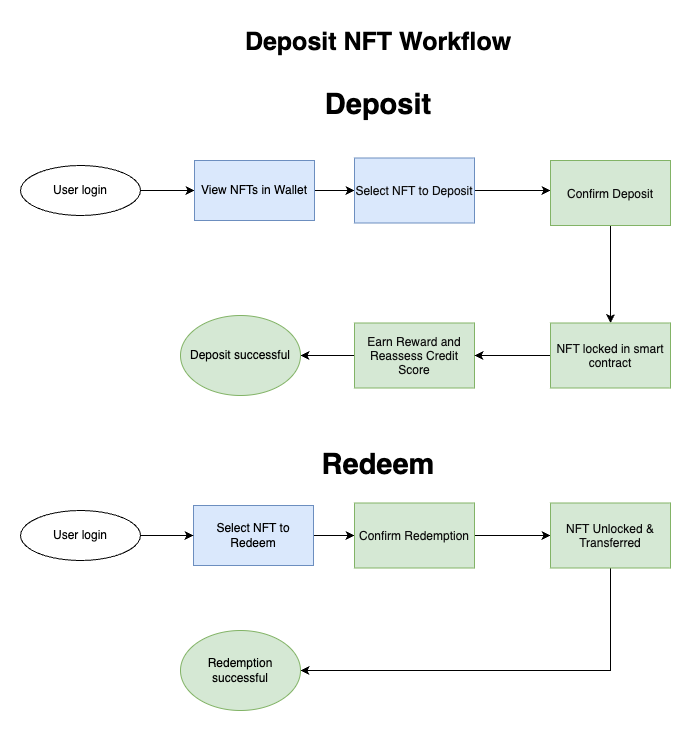

The diagram above was exported from draw.io. Its source (the exported page's mxGraphModel, read from the mxfile embedded in the PNG):
<mxGraphModel dx="1811" dy="567" grid="1" gridSize="10" guides="1" tooltips="1" connect="1" arrows="1" fold="1" page="1" pageScale="1" pageWidth="827" pageHeight="1169" math="0" shadow="0">
  <root>
    <mxCell id="0" />
    <mxCell id="1" parent="0" />
    <mxCell id="8houx64PuZ6_7ETKXtrM-1" value="&lt;span&gt;Deposit NFT Workflow&lt;/span&gt;" style="text;whiteSpace=wrap;html=1;fontFamily=Helvetica;align=center;fontStyle=1;fontSize=25;" vertex="1" parent="1">
      <mxGeometry x="180" y="40" width="276" height="80" as="geometry" />
    </mxCell>
    <mxCell id="8houx64PuZ6_7ETKXtrM-2" style="edgeStyle=orthogonalEdgeStyle;rounded=0;orthogonalLoop=1;jettySize=auto;html=1;exitX=1;exitY=0.5;exitDx=0;exitDy=0;entryX=0;entryY=0.5;entryDx=0;entryDy=0;" edge="1" parent="1" source="8houx64PuZ6_7ETKXtrM-3" target="8houx64PuZ6_7ETKXtrM-5">
      <mxGeometry relative="1" as="geometry" />
    </mxCell>
    <mxCell id="8houx64PuZ6_7ETKXtrM-3" value="User login" style="ellipse;whiteSpace=wrap;html=1;fontFamily=Helvetica;align=center;fontStyle=0" vertex="1" parent="1">
      <mxGeometry x="-40" y="185" width="120" height="50" as="geometry" />
    </mxCell>
    <mxCell id="8houx64PuZ6_7ETKXtrM-4" style="edgeStyle=orthogonalEdgeStyle;rounded=0;orthogonalLoop=1;jettySize=auto;html=1;exitX=1;exitY=0.5;exitDx=0;exitDy=0;entryX=0;entryY=0.5;entryDx=0;entryDy=0;" edge="1" parent="1" source="8houx64PuZ6_7ETKXtrM-5" target="8houx64PuZ6_7ETKXtrM-7">
      <mxGeometry relative="1" as="geometry" />
    </mxCell>
    <mxCell id="8houx64PuZ6_7ETKXtrM-5" value="View NFTs in Wallet" style="rounded=0;whiteSpace=wrap;html=1;fillColor=#dae8fc;strokeColor=#6c8ebf;fontFamily=Helvetica;align=center;fontStyle=0" vertex="1" parent="1">
      <mxGeometry x="134" y="180" width="120" height="60" as="geometry" />
    </mxCell>
    <mxCell id="8houx64PuZ6_7ETKXtrM-6" style="edgeStyle=orthogonalEdgeStyle;rounded=0;orthogonalLoop=1;jettySize=auto;html=1;exitX=1;exitY=0.5;exitDx=0;exitDy=0;entryX=0;entryY=0.5;entryDx=0;entryDy=0;" edge="1" parent="1" source="8houx64PuZ6_7ETKXtrM-7">
      <mxGeometry relative="1" as="geometry">
        <mxPoint x="490" y="210" as="targetPoint" />
      </mxGeometry>
    </mxCell>
    <mxCell id="8houx64PuZ6_7ETKXtrM-7" value="&lt;p style=&quot;margin: 0px; font-variant-numeric: normal; font-variant-east-asian: normal; font-variant-alternates: normal; font-size-adjust: none; font-kerning: auto; font-optical-sizing: auto; font-feature-settings: normal; font-variation-settings: normal; font-variant-position: normal; font-variant-emoji: normal; font-stretch: normal; line-height: normal; color: rgb(14, 14, 14);&quot; class=&quot;p1&quot;&gt;&lt;font&gt;Select NFT to Deposit&lt;/font&gt;&lt;/p&gt;" style="rounded=0;whiteSpace=wrap;html=1;fillColor=#dae8fc;strokeColor=#6c8ebf;fontFamily=Helvetica;align=center;fontStyle=0" vertex="1" parent="1">
      <mxGeometry x="294" y="177.5" width="120" height="65" as="geometry" />
    </mxCell>
    <mxCell id="8houx64PuZ6_7ETKXtrM-25" style="edgeStyle=orthogonalEdgeStyle;rounded=0;orthogonalLoop=1;jettySize=auto;html=1;exitX=0.5;exitY=1;exitDx=0;exitDy=0;entryX=0.5;entryY=0;entryDx=0;entryDy=0;" edge="1" parent="1" source="8houx64PuZ6_7ETKXtrM-18" target="8houx64PuZ6_7ETKXtrM-22">
      <mxGeometry relative="1" as="geometry" />
    </mxCell>
    <mxCell id="8houx64PuZ6_7ETKXtrM-18" value="&lt;p style=&quot;margin: 0px; font-variant-numeric: normal; font-variant-east-asian: normal; font-variant-alternates: normal; font-size-adjust: none; font-kerning: auto; font-optical-sizing: auto; font-feature-settings: normal; font-variation-settings: normal; font-variant-position: normal; font-variant-emoji: normal; font-stretch: normal; line-height: normal; color: rgb(14, 14, 14);&quot; class=&quot;p1&quot;&gt;&lt;font&gt;Confirm Deposit&lt;/font&gt;&lt;/p&gt;" style="rounded=0;whiteSpace=wrap;html=1;fillColor=#d5e8d4;strokeColor=#82b366;fontFamily=Helvetica;align=center;fontStyle=0" vertex="1" parent="1">
      <mxGeometry x="490" y="180" width="120" height="65" as="geometry" />
    </mxCell>
    <mxCell id="8houx64PuZ6_7ETKXtrM-23" style="rounded=0;orthogonalLoop=1;jettySize=auto;html=1;exitX=0;exitY=0.5;exitDx=0;exitDy=0;entryX=1;entryY=0.5;entryDx=0;entryDy=0;" edge="1" parent="1" source="8houx64PuZ6_7ETKXtrM-19" target="8houx64PuZ6_7ETKXtrM-20">
      <mxGeometry relative="1" as="geometry" />
    </mxCell>
    <mxCell id="8houx64PuZ6_7ETKXtrM-19" value="&lt;p style=&quot;margin: 0px; font-variant-numeric: normal; font-variant-east-asian: normal; font-variant-alternates: normal; font-size-adjust: none; font-kerning: auto; font-optical-sizing: auto; font-feature-settings: normal; font-variation-settings: normal; font-variant-position: normal; font-variant-emoji: normal; font-stretch: normal; line-height: normal; color: rgb(14, 14, 14);&quot; class=&quot;p1&quot;&gt;&lt;font&gt;Earn Reward and Reassess Credit Score&lt;/font&gt;&lt;/p&gt;" style="rounded=0;whiteSpace=wrap;html=1;fillColor=#d5e8d4;strokeColor=#82b366;fontFamily=Helvetica;align=center;fontStyle=0" vertex="1" parent="1">
      <mxGeometry x="294" y="342.5" width="120" height="65" as="geometry" />
    </mxCell>
    <mxCell id="8houx64PuZ6_7ETKXtrM-20" value="Deposit successful" style="ellipse;whiteSpace=wrap;html=1;fillColor=#d5e8d4;strokeColor=#82b366;" vertex="1" parent="1">
      <mxGeometry x="120" y="335" width="120" height="80" as="geometry" />
    </mxCell>
    <mxCell id="8houx64PuZ6_7ETKXtrM-24" style="edgeStyle=orthogonalEdgeStyle;rounded=0;orthogonalLoop=1;jettySize=auto;html=1;exitX=0;exitY=0.5;exitDx=0;exitDy=0;entryX=1;entryY=0.5;entryDx=0;entryDy=0;" edge="1" parent="1" source="8houx64PuZ6_7ETKXtrM-22" target="8houx64PuZ6_7ETKXtrM-19">
      <mxGeometry relative="1" as="geometry" />
    </mxCell>
    <mxCell id="8houx64PuZ6_7ETKXtrM-22" value="&lt;p style=&quot;margin: 0px; font-variant-numeric: normal; font-variant-east-asian: normal; font-variant-alternates: normal; font-size-adjust: none; font-kerning: auto; font-optical-sizing: auto; font-feature-settings: normal; font-variation-settings: normal; font-variant-position: normal; font-variant-emoji: normal; font-stretch: normal; line-height: normal; color: rgb(14, 14, 14);&quot; class=&quot;p1&quot;&gt;&lt;font&gt;NFT locked in smart contract&lt;/font&gt;&lt;/p&gt;" style="rounded=0;whiteSpace=wrap;html=1;fillColor=#d5e8d4;strokeColor=#82b366;fontFamily=Helvetica;align=center;fontStyle=0" vertex="1" parent="1">
      <mxGeometry x="490" y="342.5" width="120" height="65" as="geometry" />
    </mxCell>
    <mxCell id="M8y1LQZ90rIoBOMsrLdL-1" value="&lt;b&gt;&lt;font style=&quot;font-size: 29px;&quot;&gt;Deposit&lt;/font&gt;&lt;/b&gt;" style="text;whiteSpace=wrap;html=1;align=center;verticalAlign=middle;" vertex="1" parent="1">
      <mxGeometry x="253" y="100" width="130" height="50" as="geometry" />
    </mxCell>
    <mxCell id="M8y1LQZ90rIoBOMsrLdL-2" value="&lt;b&gt;&lt;font style=&quot;font-size: 29px;&quot;&gt;Redeem&lt;/font&gt;&lt;/b&gt;" style="text;whiteSpace=wrap;html=1;align=center;verticalAlign=middle;" vertex="1" parent="1">
      <mxGeometry x="253" y="460" width="130" height="50" as="geometry" />
    </mxCell>
    <mxCell id="M8y1LQZ90rIoBOMsrLdL-7" style="edgeStyle=orthogonalEdgeStyle;rounded=0;orthogonalLoop=1;jettySize=auto;html=1;exitX=1;exitY=0.5;exitDx=0;exitDy=0;entryX=0;entryY=0.5;entryDx=0;entryDy=0;" edge="1" parent="1" source="M8y1LQZ90rIoBOMsrLdL-3" target="M8y1LQZ90rIoBOMsrLdL-6">
      <mxGeometry relative="1" as="geometry" />
    </mxCell>
    <mxCell id="M8y1LQZ90rIoBOMsrLdL-3" value="Select NFT to Redeem" style="rounded=0;whiteSpace=wrap;html=1;fillColor=#dae8fc;strokeColor=#6c8ebf;fontFamily=Helvetica;align=center;fontStyle=0" vertex="1" parent="1">
      <mxGeometry x="133" y="525" width="120" height="60" as="geometry" />
    </mxCell>
    <mxCell id="M8y1LQZ90rIoBOMsrLdL-5" style="edgeStyle=orthogonalEdgeStyle;rounded=0;orthogonalLoop=1;jettySize=auto;html=1;exitX=1;exitY=0.5;exitDx=0;exitDy=0;entryX=0;entryY=0.5;entryDx=0;entryDy=0;" edge="1" parent="1" source="M8y1LQZ90rIoBOMsrLdL-4" target="M8y1LQZ90rIoBOMsrLdL-3">
      <mxGeometry relative="1" as="geometry" />
    </mxCell>
    <mxCell id="M8y1LQZ90rIoBOMsrLdL-4" value="User login" style="ellipse;whiteSpace=wrap;html=1;fontFamily=Helvetica;align=center;fontStyle=0" vertex="1" parent="1">
      <mxGeometry x="-40" y="530" width="120" height="50" as="geometry" />
    </mxCell>
    <mxCell id="M8y1LQZ90rIoBOMsrLdL-9" style="edgeStyle=orthogonalEdgeStyle;rounded=0;orthogonalLoop=1;jettySize=auto;html=1;exitX=1;exitY=0.5;exitDx=0;exitDy=0;" edge="1" parent="1" source="M8y1LQZ90rIoBOMsrLdL-6" target="M8y1LQZ90rIoBOMsrLdL-8">
      <mxGeometry relative="1" as="geometry" />
    </mxCell>
    <mxCell id="M8y1LQZ90rIoBOMsrLdL-6" value="&lt;p style=&quot;margin: 0px; font-variant-numeric: normal; font-variant-east-asian: normal; font-variant-alternates: normal; font-size-adjust: none; font-kerning: auto; font-optical-sizing: auto; font-feature-settings: normal; font-variation-settings: normal; font-variant-position: normal; font-variant-emoji: normal; font-stretch: normal; line-height: normal; color: rgb(14, 14, 14);&quot; class=&quot;p1&quot;&gt;&lt;font&gt;Confirm Redemption&lt;/font&gt;&lt;/p&gt;" style="rounded=0;whiteSpace=wrap;html=1;fillColor=#d5e8d4;strokeColor=#82b366;fontFamily=Helvetica;align=center;fontStyle=0" vertex="1" parent="1">
      <mxGeometry x="294" y="522.5" width="120" height="65" as="geometry" />
    </mxCell>
    <mxCell id="M8y1LQZ90rIoBOMsrLdL-11" style="edgeStyle=orthogonalEdgeStyle;rounded=0;orthogonalLoop=1;jettySize=auto;html=1;exitX=0.5;exitY=1;exitDx=0;exitDy=0;entryX=1;entryY=0.5;entryDx=0;entryDy=0;" edge="1" parent="1" source="M8y1LQZ90rIoBOMsrLdL-8" target="M8y1LQZ90rIoBOMsrLdL-10">
      <mxGeometry relative="1" as="geometry" />
    </mxCell>
    <mxCell id="M8y1LQZ90rIoBOMsrLdL-8" value="&lt;p style=&quot;margin: 0px; font-variant-numeric: normal; font-variant-east-asian: normal; font-variant-alternates: normal; font-size-adjust: none; font-kerning: auto; font-optical-sizing: auto; font-feature-settings: normal; font-variation-settings: normal; font-variant-position: normal; font-variant-emoji: normal; font-stretch: normal; line-height: normal; color: rgb(14, 14, 14);&quot; class=&quot;p1&quot;&gt;&lt;font face=&quot;Helvetica&quot;&gt;NFT Unlocked &amp;amp; Transferred&lt;/font&gt;&lt;/p&gt;" style="rounded=0;whiteSpace=wrap;html=1;fillColor=#d5e8d4;strokeColor=#82b366;fontFamily=Helvetica;align=center;fontStyle=0" vertex="1" parent="1">
      <mxGeometry x="490" y="522.5" width="120" height="65" as="geometry" />
    </mxCell>
    <mxCell id="M8y1LQZ90rIoBOMsrLdL-10" value="Redemption successful" style="ellipse;whiteSpace=wrap;html=1;fillColor=#d5e8d4;strokeColor=#82b366;" vertex="1" parent="1">
      <mxGeometry x="120" y="650" width="120" height="80" as="geometry" />
    </mxCell>
  </root>
</mxGraphModel>